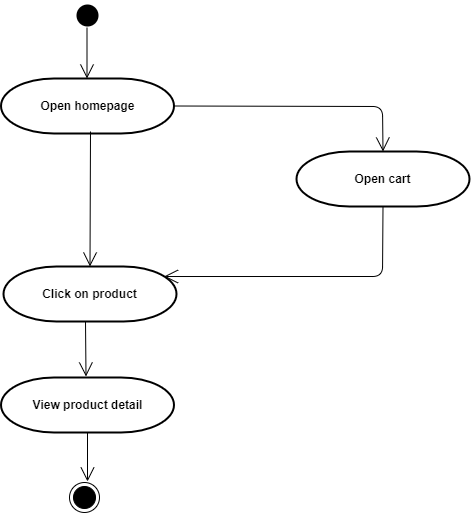

The diagram above was exported from draw.io. Its source (the exported page's mxGraphModel, read from the mxfile embedded in the PNG):
<mxGraphModel dx="1280" dy="884" grid="0" gridSize="10" guides="1" tooltips="1" connect="1" arrows="1" fold="1" page="0" pageScale="1" pageWidth="827" pageHeight="1169" math="0" shadow="0">
  <root>
    <mxCell id="CWgPDKzeRsV_0l62ZB8o-0" />
    <mxCell id="CWgPDKzeRsV_0l62ZB8o-1" parent="CWgPDKzeRsV_0l62ZB8o-0" />
    <mxCell id="CWgPDKzeRsV_0l62ZB8o-2" value="" style="ellipse;html=1;shape=endState;fillColor=#000000;strokeColor=none;" vertex="1" parent="CWgPDKzeRsV_0l62ZB8o-1">
      <mxGeometry x="-59" y="-31" width="30" height="30" as="geometry" />
    </mxCell>
    <mxCell id="CWgPDKzeRsV_0l62ZB8o-3" value="Open cart" style="strokeWidth=2;html=1;shape=mxgraph.flowchart.terminator;whiteSpace=wrap;fontStyle=1;fontSize=12;" vertex="1" parent="CWgPDKzeRsV_0l62ZB8o-1">
      <mxGeometry x="165" y="120" width="173" height="55" as="geometry" />
    </mxCell>
    <mxCell id="CWgPDKzeRsV_0l62ZB8o-4" value="Click on product" style="strokeWidth=2;html=1;shape=mxgraph.flowchart.terminator;whiteSpace=wrap;fontSize=12;fontStyle=1" vertex="1" parent="CWgPDKzeRsV_0l62ZB8o-1">
      <mxGeometry x="-128" y="235" width="173" height="55" as="geometry" />
    </mxCell>
    <mxCell id="CWgPDKzeRsV_0l62ZB8o-8" value="" style="endArrow=open;endFill=1;endSize=12;html=1;rounded=0;" edge="1" parent="CWgPDKzeRsV_0l62ZB8o-1">
      <mxGeometry width="160" relative="1" as="geometry">
        <mxPoint x="-46" y="290" as="sourcePoint" />
        <mxPoint x="-45.5" y="345" as="targetPoint" />
      </mxGeometry>
    </mxCell>
    <mxCell id="CWgPDKzeRsV_0l62ZB8o-11" value="Open homepage" style="strokeWidth=2;html=1;shape=mxgraph.flowchart.terminator;whiteSpace=wrap;fontStyle=1;fontSize=12;" vertex="1" parent="CWgPDKzeRsV_0l62ZB8o-1">
      <mxGeometry x="-130.5" y="47" width="173" height="55" as="geometry" />
    </mxCell>
    <mxCell id="CWgPDKzeRsV_0l62ZB8o-12" value="" style="endArrow=open;endFill=1;endSize=12;html=1;rounded=0;entryX=0.5;entryY=0;entryDx=0;entryDy=0;entryPerimeter=0;exitX=0.5;exitY=1;exitDx=0;exitDy=0;exitPerimeter=0;" edge="1" parent="CWgPDKzeRsV_0l62ZB8o-1">
      <mxGeometry width="160" relative="1" as="geometry">
        <mxPoint x="-44.5" y="-4" as="sourcePoint" />
        <mxPoint x="-44.5" y="47" as="targetPoint" />
      </mxGeometry>
    </mxCell>
    <mxCell id="CWgPDKzeRsV_0l62ZB8o-13" value="" style="ellipse;html=1;shape=endState;fillColor=#000000;strokeColor=#000000;labelBorderColor=default;labelBackgroundColor=none;" vertex="1" parent="CWgPDKzeRsV_0l62ZB8o-1">
      <mxGeometry x="-62" y="451" width="30" height="30" as="geometry" />
    </mxCell>
    <mxCell id="CWgPDKzeRsV_0l62ZB8o-14" value="View product detail" style="strokeWidth=2;html=1;shape=mxgraph.flowchart.terminator;whiteSpace=wrap;fontSize=12;fontStyle=1" vertex="1" parent="CWgPDKzeRsV_0l62ZB8o-1">
      <mxGeometry x="-130.5" y="346" width="173" height="55" as="geometry" />
    </mxCell>
    <mxCell id="CWgPDKzeRsV_0l62ZB8o-15" value="" style="endArrow=open;endFill=1;endSize=12;html=1;rounded=0;exitX=0.5;exitY=1;exitDx=0;exitDy=0;exitPerimeter=0;" edge="1" parent="CWgPDKzeRsV_0l62ZB8o-1" source="CWgPDKzeRsV_0l62ZB8o-14">
      <mxGeometry width="160" relative="1" as="geometry">
        <mxPoint x="-58" y="459" as="sourcePoint" />
        <mxPoint x="-44" y="450" as="targetPoint" />
        <Array as="points" />
      </mxGeometry>
    </mxCell>
    <mxCell id="Ig-324_FTYZYVYk9USjm-5" value="" style="endArrow=open;endFill=1;endSize=12;html=1;rounded=0;entryX=0.5;entryY=0;entryDx=0;entryDy=0;entryPerimeter=0;" edge="1" parent="CWgPDKzeRsV_0l62ZB8o-1" target="CWgPDKzeRsV_0l62ZB8o-4">
      <mxGeometry width="160" relative="1" as="geometry">
        <mxPoint x="-41" y="100" as="sourcePoint" />
        <mxPoint x="-44.5" y="256" as="targetPoint" />
      </mxGeometry>
    </mxCell>
    <mxCell id="Ig-324_FTYZYVYk9USjm-6" value="" style="endArrow=open;endFill=1;endSize=12;html=1;rounded=1;exitX=1;exitY=0.5;exitDx=0;exitDy=0;exitPerimeter=0;entryX=0.5;entryY=0;entryDx=0;entryDy=0;entryPerimeter=0;" edge="1" parent="CWgPDKzeRsV_0l62ZB8o-1" source="CWgPDKzeRsV_0l62ZB8o-11" target="CWgPDKzeRsV_0l62ZB8o-3">
      <mxGeometry width="160" relative="1" as="geometry">
        <mxPoint x="-49" y="112" as="sourcePoint" />
        <mxPoint x="292" y="75" as="targetPoint" />
        <Array as="points">
          <mxPoint x="251" y="75" />
        </Array>
      </mxGeometry>
    </mxCell>
    <mxCell id="Ig-324_FTYZYVYk9USjm-7" value="" style="endArrow=open;endFill=1;endSize=12;html=1;rounded=1;exitX=0.5;exitY=1;exitDx=0;exitDy=0;exitPerimeter=0;entryX=0.928;entryY=0.182;entryDx=0;entryDy=0;entryPerimeter=0;" edge="1" parent="CWgPDKzeRsV_0l62ZB8o-1" source="CWgPDKzeRsV_0l62ZB8o-3" target="CWgPDKzeRsV_0l62ZB8o-4">
      <mxGeometry width="160" relative="1" as="geometry">
        <mxPoint x="53" y="85" as="sourcePoint" />
        <mxPoint x="299" y="164" as="targetPoint" />
        <Array as="points">
          <mxPoint x="251" y="245" />
        </Array>
      </mxGeometry>
    </mxCell>
  </root>
</mxGraphModel>